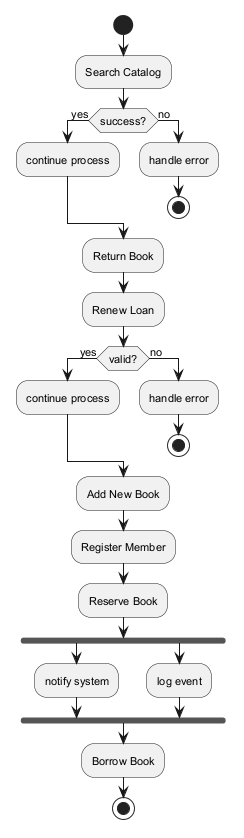

The diagram above was rendered by PlantUML. Its source (embedded in the PNG):
@startuml
skinparam monochrome true
skinparam defaultFontSize 11
start
:Search Catalog;
if (success?) then (yes)
:continue process;
else (no)
:handle error;
stop
endif
:Return Book;
:Renew Loan;
if (valid?) then (yes)
:continue process;
else (no)
:handle error;
stop
endif
:Add New Book;
:Register Member;
:Reserve Book;
fork
:notify system;
fork again
:log event;
end fork
:Borrow Book;
stop
@enduml